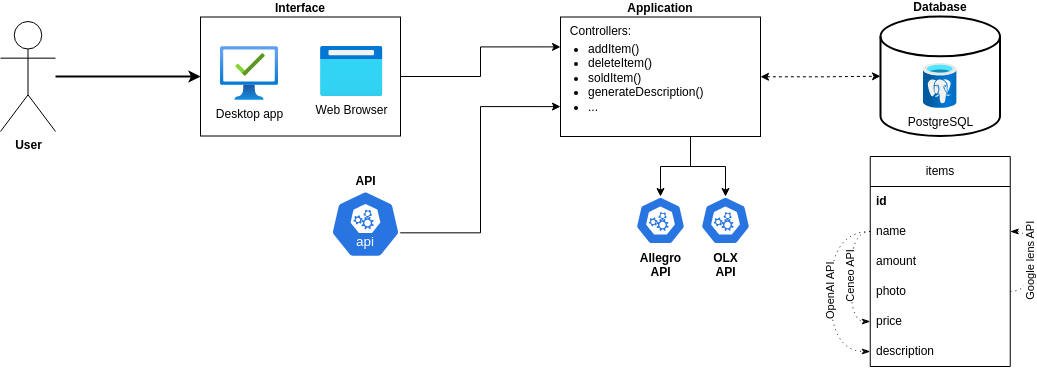

The diagram above was exported from draw.io. Its source (the exported page's mxGraphModel, read from the mxfile embedded in the PNG):
<mxGraphModel dx="1195" dy="698" grid="1" gridSize="10" guides="1" tooltips="1" connect="1" arrows="1" fold="1" page="1" pageScale="1" pageWidth="1169" pageHeight="827" math="0" shadow="0">
  <root>
    <mxCell id="0" />
    <mxCell id="1" parent="0" />
    <mxCell id="5peEasYbccIcIvQBbSXQ-3" style="edgeStyle=orthogonalEdgeStyle;rounded=0;orthogonalLoop=1;jettySize=auto;html=1;entryX=0;entryY=0.5;entryDx=0;entryDy=0;strokeWidth=2;" edge="1" parent="1" source="5peEasYbccIcIvQBbSXQ-1" target="5peEasYbccIcIvQBbSXQ-4">
      <mxGeometry relative="1" as="geometry">
        <mxPoint x="320" y="299.9999999999999" as="targetPoint" />
      </mxGeometry>
    </mxCell>
    <mxCell id="5peEasYbccIcIvQBbSXQ-1" value="User" style="shape=umlActor;verticalLabelPosition=bottom;verticalAlign=top;html=1;outlineConnect=0;fontStyle=1" vertex="1" parent="1">
      <mxGeometry x="120" y="245" width="55" height="110" as="geometry" />
    </mxCell>
    <mxCell id="5peEasYbccIcIvQBbSXQ-13" style="edgeStyle=orthogonalEdgeStyle;rounded=0;orthogonalLoop=1;jettySize=auto;html=1;exitX=1;exitY=0.5;exitDx=0;exitDy=0;entryX=0;entryY=0.25;entryDx=0;entryDy=0;" edge="1" parent="1" source="5peEasYbccIcIvQBbSXQ-4" target="5peEasYbccIcIvQBbSXQ-6">
      <mxGeometry relative="1" as="geometry" />
    </mxCell>
    <mxCell id="5peEasYbccIcIvQBbSXQ-4" value="Interface" style="rounded=0;whiteSpace=wrap;html=1;labelPosition=center;verticalLabelPosition=top;align=center;verticalAlign=bottom;fontStyle=1" vertex="1" parent="1">
      <mxGeometry x="320" y="240.5" width="200" height="119" as="geometry" />
    </mxCell>
    <mxCell id="5peEasYbccIcIvQBbSXQ-6" value="Application" style="rounded=0;whiteSpace=wrap;html=1;labelPosition=center;verticalLabelPosition=top;align=center;verticalAlign=bottom;fontStyle=1" vertex="1" parent="1">
      <mxGeometry x="680" y="240.5" width="200" height="119.5" as="geometry" />
    </mxCell>
    <mxCell id="5peEasYbccIcIvQBbSXQ-10" value="Web Browser" style="image;aspect=fixed;html=1;points=[];align=center;fontSize=12;image=img/lib/azure2/general/Browser.svg;" vertex="1" parent="1">
      <mxGeometry x="440" y="270" width="62.5" height="50" as="geometry" />
    </mxCell>
    <mxCell id="5peEasYbccIcIvQBbSXQ-12" value="Desktop app" style="image;aspect=fixed;html=1;points=[];align=center;fontSize=12;image=img/lib/azure2/management_governance/Managed_Desktop.svg;" vertex="1" parent="1">
      <mxGeometry x="340" y="270" width="58" height="53.91" as="geometry" />
    </mxCell>
    <mxCell id="5peEasYbccIcIvQBbSXQ-17" value="Database" style="strokeWidth=2;html=1;shape=mxgraph.flowchart.database;whiteSpace=wrap;fontStyle=1;labelPosition=center;verticalLabelPosition=top;align=center;verticalAlign=bottom;" vertex="1" parent="1">
      <mxGeometry x="1000" y="240" width="119.5" height="119.5" as="geometry" />
    </mxCell>
    <mxCell id="5peEasYbccIcIvQBbSXQ-18" style="edgeStyle=orthogonalEdgeStyle;rounded=0;orthogonalLoop=1;jettySize=auto;html=1;exitX=1;exitY=0.5;exitDx=0;exitDy=0;entryX=0;entryY=0.5;entryDx=0;entryDy=0;entryPerimeter=0;dashed=1;startArrow=classic;startFill=1;" edge="1" parent="1" source="5peEasYbccIcIvQBbSXQ-6" target="5peEasYbccIcIvQBbSXQ-17">
      <mxGeometry relative="1" as="geometry" />
    </mxCell>
    <mxCell id="5peEasYbccIcIvQBbSXQ-20" value="PostgreSQL" style="image;aspect=fixed;html=1;points=[];align=center;fontSize=12;image=img/lib/azure2/databases/Azure_Database_PostgreSQL_Server.svg;" vertex="1" parent="1">
      <mxGeometry x="1042.87" y="286.91" width="33.75" height="45" as="geometry" />
    </mxCell>
    <mxCell id="5peEasYbccIcIvQBbSXQ-47" value="items" style="swimlane;fontStyle=0;childLayout=stackLayout;horizontal=1;startSize=30;horizontalStack=0;resizeParent=1;resizeParentMax=0;resizeLast=0;collapsible=1;marginBottom=0;whiteSpace=wrap;html=1;" vertex="1" parent="1">
      <mxGeometry x="989.75" y="380" width="140" height="210" as="geometry">
        <mxRectangle x="989.75" y="380" width="70" height="30" as="alternateBounds" />
      </mxGeometry>
    </mxCell>
    <mxCell id="5peEasYbccIcIvQBbSXQ-48" value="id" style="text;strokeColor=none;fillColor=none;align=left;verticalAlign=middle;spacingLeft=4;spacingRight=4;overflow=hidden;points=[[0,0.5],[1,0.5]];portConstraint=eastwest;rotatable=0;whiteSpace=wrap;html=1;fontStyle=1" vertex="1" parent="5peEasYbccIcIvQBbSXQ-47">
      <mxGeometry y="30" width="140" height="30" as="geometry" />
    </mxCell>
    <mxCell id="5peEasYbccIcIvQBbSXQ-64" value="Ceneo API" style="edgeStyle=orthogonalEdgeStyle;rounded=0;orthogonalLoop=1;jettySize=auto;html=1;exitX=0;exitY=0.5;exitDx=0;exitDy=0;entryX=0;entryY=0.5;entryDx=0;entryDy=0;curved=1;dashed=1;dashPattern=1 4;endArrow=classicThin;endFill=1;horizontal=0;" edge="1" parent="5peEasYbccIcIvQBbSXQ-47" source="5peEasYbccIcIvQBbSXQ-49" target="5peEasYbccIcIvQBbSXQ-56">
      <mxGeometry x="-0.0027" relative="1" as="geometry">
        <mxPoint as="offset" />
      </mxGeometry>
    </mxCell>
    <mxCell id="5peEasYbccIcIvQBbSXQ-65" value="OpenAI API" style="edgeStyle=orthogonalEdgeStyle;rounded=0;orthogonalLoop=1;jettySize=auto;html=1;exitX=0;exitY=0.5;exitDx=0;exitDy=0;entryX=0;entryY=0.5;entryDx=0;entryDy=0;endArrow=classicThin;endFill=1;dashed=1;dashPattern=1 4;curved=1;horizontal=0;" edge="1" parent="5peEasYbccIcIvQBbSXQ-47" source="5peEasYbccIcIvQBbSXQ-49" target="5peEasYbccIcIvQBbSXQ-57">
      <mxGeometry relative="1" as="geometry">
        <Array as="points">
          <mxPoint x="-40" y="75" />
          <mxPoint x="-40" y="195" />
        </Array>
      </mxGeometry>
    </mxCell>
    <mxCell id="5peEasYbccIcIvQBbSXQ-49" value="name" style="text;strokeColor=none;fillColor=none;align=left;verticalAlign=middle;spacingLeft=4;spacingRight=4;overflow=hidden;points=[[0,0.5],[1,0.5]];portConstraint=eastwest;rotatable=0;whiteSpace=wrap;html=1;" vertex="1" parent="5peEasYbccIcIvQBbSXQ-47">
      <mxGeometry y="60" width="140" height="30" as="geometry" />
    </mxCell>
    <mxCell id="5peEasYbccIcIvQBbSXQ-59" value="amount" style="text;strokeColor=none;fillColor=none;align=left;verticalAlign=middle;spacingLeft=4;spacingRight=4;overflow=hidden;points=[[0,0.5],[1,0.5]];portConstraint=eastwest;rotatable=0;whiteSpace=wrap;html=1;" vertex="1" parent="5peEasYbccIcIvQBbSXQ-47">
      <mxGeometry y="90" width="140" height="30" as="geometry" />
    </mxCell>
    <mxCell id="5peEasYbccIcIvQBbSXQ-60" value="Google lens API" style="edgeStyle=orthogonalEdgeStyle;rounded=0;orthogonalLoop=1;jettySize=auto;html=1;exitX=1;exitY=0.5;exitDx=0;exitDy=0;entryX=1;entryY=0.5;entryDx=0;entryDy=0;curved=1;dashed=1;dashPattern=1 4;verticalAlign=middle;endArrow=classicThin;endFill=1;horizontal=0;" edge="1" parent="5peEasYbccIcIvQBbSXQ-47" source="5peEasYbccIcIvQBbSXQ-50" target="5peEasYbccIcIvQBbSXQ-49">
      <mxGeometry relative="1" as="geometry">
        <Array as="points">
          <mxPoint x="160" y="135" />
          <mxPoint x="160" y="75" />
        </Array>
      </mxGeometry>
    </mxCell>
    <mxCell id="5peEasYbccIcIvQBbSXQ-50" value="photo" style="text;strokeColor=none;fillColor=none;align=left;verticalAlign=middle;spacingLeft=4;spacingRight=4;overflow=hidden;points=[[0,0.5],[1,0.5]];portConstraint=eastwest;rotatable=0;whiteSpace=wrap;html=1;" vertex="1" parent="5peEasYbccIcIvQBbSXQ-47">
      <mxGeometry y="120" width="140" height="30" as="geometry" />
    </mxCell>
    <mxCell id="5peEasYbccIcIvQBbSXQ-56" value="price" style="text;strokeColor=none;fillColor=none;align=left;verticalAlign=middle;spacingLeft=4;spacingRight=4;overflow=hidden;points=[[0,0.5],[1,0.5]];portConstraint=eastwest;rotatable=0;whiteSpace=wrap;html=1;" vertex="1" parent="5peEasYbccIcIvQBbSXQ-47">
      <mxGeometry y="150" width="140" height="30" as="geometry" />
    </mxCell>
    <mxCell id="5peEasYbccIcIvQBbSXQ-57" value="description" style="text;strokeColor=none;fillColor=none;align=left;verticalAlign=middle;spacingLeft=4;spacingRight=4;overflow=hidden;points=[[0,0.5],[1,0.5]];portConstraint=eastwest;rotatable=0;whiteSpace=wrap;html=1;" vertex="1" parent="5peEasYbccIcIvQBbSXQ-47">
      <mxGeometry y="180" width="140" height="30" as="geometry" />
    </mxCell>
    <mxCell id="5peEasYbccIcIvQBbSXQ-53" value="Controllers:" style="text;html=1;align=center;verticalAlign=middle;resizable=0;points=[];autosize=1;strokeColor=none;fillColor=none;" vertex="1" parent="1">
      <mxGeometry x="680" y="240" width="80" height="30" as="geometry" />
    </mxCell>
    <mxCell id="5peEasYbccIcIvQBbSXQ-54" value="&lt;ul&gt;&lt;li&gt;addItem()&lt;/li&gt;&lt;li&gt;deleteItem()&lt;/li&gt;&lt;li&gt;soldItem()&lt;/li&gt;&lt;li&gt;generateDescription()&lt;/li&gt;&lt;li&gt;...&lt;/li&gt;&lt;/ul&gt;" style="text;strokeColor=none;fillColor=none;html=1;whiteSpace=wrap;verticalAlign=top;overflow=hidden;align=left;spacing=-12;" vertex="1" parent="1">
      <mxGeometry x="680" y="261" width="150" height="79.75" as="geometry" />
    </mxCell>
    <mxCell id="5peEasYbccIcIvQBbSXQ-67" value="Allegro&lt;br&gt;API" style="aspect=fixed;sketch=0;html=1;dashed=0;whitespace=wrap;verticalLabelPosition=bottom;verticalAlign=top;fillColor=#2875E2;strokeColor=#ffffff;points=[[0.005,0.63,0],[0.1,0.2,0],[0.9,0.2,0],[0.5,0,0],[0.995,0.63,0],[0.72,0.99,0],[0.5,1,0],[0.28,0.99,0]];shape=mxgraph.kubernetes.icon2;prIcon=api;labelPosition=center;align=center;fontStyle=1" vertex="1" parent="1">
      <mxGeometry x="755" y="420" width="50" height="48" as="geometry" />
    </mxCell>
    <mxCell id="5peEasYbccIcIvQBbSXQ-71" style="edgeStyle=orthogonalEdgeStyle;rounded=0;orthogonalLoop=1;jettySize=auto;html=1;entryX=0.5;entryY=0;entryDx=0;entryDy=0;entryPerimeter=0;" edge="1" parent="1" target="5peEasYbccIcIvQBbSXQ-67">
      <mxGeometry relative="1" as="geometry">
        <mxPoint x="810" y="360" as="sourcePoint" />
        <Array as="points">
          <mxPoint x="810" y="360" />
          <mxPoint x="810" y="390" />
          <mxPoint x="780" y="390" />
        </Array>
      </mxGeometry>
    </mxCell>
    <mxCell id="5peEasYbccIcIvQBbSXQ-72" value="OLX&lt;br&gt;API" style="aspect=fixed;sketch=0;html=1;dashed=0;whitespace=wrap;verticalLabelPosition=bottom;verticalAlign=top;fillColor=#2875E2;strokeColor=#ffffff;points=[[0.005,0.63,0],[0.1,0.2,0],[0.9,0.2,0],[0.5,0,0],[0.995,0.63,0],[0.72,0.99,0],[0.5,1,0],[0.28,0.99,0]];shape=mxgraph.kubernetes.icon2;prIcon=api;labelPosition=center;align=center;fontStyle=1" vertex="1" parent="1">
      <mxGeometry x="820" y="420" width="50" height="48" as="geometry" />
    </mxCell>
    <mxCell id="5peEasYbccIcIvQBbSXQ-73" style="edgeStyle=orthogonalEdgeStyle;rounded=0;orthogonalLoop=1;jettySize=auto;html=1;entryX=0.5;entryY=0;entryDx=0;entryDy=0;entryPerimeter=0;" edge="1" parent="1" target="5peEasYbccIcIvQBbSXQ-72">
      <mxGeometry relative="1" as="geometry">
        <mxPoint x="810" y="360" as="sourcePoint" />
        <Array as="points">
          <mxPoint x="810" y="360" />
          <mxPoint x="810" y="390" />
          <mxPoint x="845" y="390" />
        </Array>
      </mxGeometry>
    </mxCell>
    <mxCell id="5peEasYbccIcIvQBbSXQ-76" style="edgeStyle=orthogonalEdgeStyle;rounded=0;orthogonalLoop=1;jettySize=auto;html=1;exitX=0.995;exitY=0.63;exitDx=0;exitDy=0;exitPerimeter=0;entryX=0;entryY=0.75;entryDx=0;entryDy=0;" edge="1" parent="1" source="5peEasYbccIcIvQBbSXQ-74" target="5peEasYbccIcIvQBbSXQ-6">
      <mxGeometry relative="1" as="geometry" />
    </mxCell>
    <mxCell id="5peEasYbccIcIvQBbSXQ-74" value="API" style="aspect=fixed;sketch=0;html=1;dashed=0;whitespace=wrap;verticalLabelPosition=top;verticalAlign=bottom;fillColor=#2875E2;strokeColor=#ffffff;points=[[0.005,0.63,0],[0.1,0.2,0],[0.9,0.2,0],[0.5,0,0],[0.995,0.63,0],[0.72,0.99,0],[0.5,1,0],[0.28,0.99,0]];shape=mxgraph.kubernetes.icon2;kubernetesLabel=1;prIcon=api;fontStyle=1;horizontal=1;labelPosition=center;align=center;" vertex="1" parent="1">
      <mxGeometry x="450" y="414" width="70" height="67.2" as="geometry" />
    </mxCell>
  </root>
</mxGraphModel>